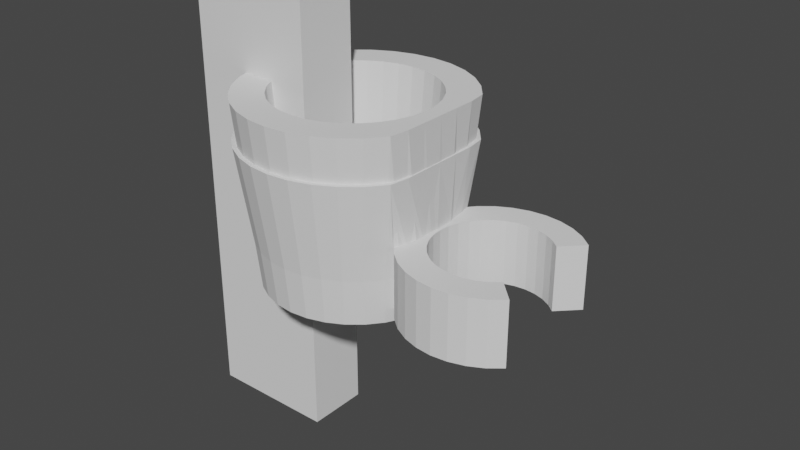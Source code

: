 # Source: ducha.blend  (saved by Blender 2.80.75; exported with 4.5.12 LTS)
import bpy
from mathutils import Matrix  # noqa: F401  (used for matrix-valued properties, if any)

bpy.ops.wm.read_factory_settings(use_empty=True)
scene = bpy.context.scene
scene.name = 'Scene'

# ---- collections
col_collection = bpy.data.collections.new('Collection'); scene.collection.children.link(col_collection)

# ---- world
world_world = bpy.data.worlds.new('World'); scene.world = world_world
world_world.use_nodes = True; world_world.node_tree.nodes.clear()
_N = world_world.node_tree.nodes; _L = world_world.node_tree.links
n0 = _N.new('ShaderNodeOutputWorld'); n0.name = 'World Output'; n0.location = (300, 300)
n1 = _N.new('ShaderNodeBackground'); n1.name = 'Background'; n1.location = (10, 300)
n1.inputs[0].default_value = (0.05088, 0.05088, 0.05088, 1.0)
_L.new(n1.outputs[0], n0.inputs[0])
n0.is_active_output = True
world_world.color = (0.05088, 0.05088, 0.05088)
world_world.use_sun_shadow = False
world_world.sun_shadow_jitter_overblur = 0.0

# ---- meshes
me_cylinder_001 = bpy.data.meshes.new('Cylinder.001')
me_cylinder_001.from_pydata([(-3.293, 1.382, -1.0), (-3.293, 1.724, 3.012), (-3.023, 1.355, -1.0), (-2.957, 1.691, 3.012), (-2.764, 1.277, -1.0), (-2.633, 1.593, 3.012), (-2.525, 1.149, -1.0), (-2.335, 1.433, 3.012), (-2.316, 0.977, -1.0), (-2.074, 1.219, 3.012), (-2.144, 0.7676, -1.0), (-1.86, 0.9578, 3.012), (-2.016, 0.5287, -1.0), (-1.7, 0.6598, 3.012), (-1.938, 0.2696, -1.0), (-1.602, 0.3363, 3.012), (-1.911, 8.723e-08, -1.0), (-1.569, -3.83e-08, 3.012), (-1.938, -0.2696, -1.0), (-1.602, -0.3363, 3.012), (-2.016, -0.5287, -1.0), (-1.7, -0.6598, 3.012), (-2.144, -0.7676, -1.0), (-1.86, -0.9578, 3.012), (-2.316, -0.977, -1.0), (-2.074, -1.219, 3.012), (-2.525, -1.149, -1.0), (-2.335, -1.433, 3.012), (-2.764, -1.277, -1.0), (-2.633, -1.593, 3.012), (-3.023, -1.355, -1.0), (-2.957, -1.691, 3.012), (-3.293, -1.382, -1.0), (-3.293, -1.724, 3.012), (-3.563, -1.355, -1.0), (-3.629, -1.691, 3.012), (-3.822, -1.277, -1.0), (-3.953, -1.593, 3.012), (-4.061, -1.149, -1.0), (-4.251, -1.433, 3.012), (-4.27, -0.977, -1.0), (-4.512, -1.219, 3.012), (-4.442, -0.7676, -1.0), (-4.726, -0.9578, 3.012), (-4.442, 0.7676, -1.0), (-4.726, 0.9578, 3.012), (-4.27, 0.977, -1.0), (-4.512, 1.219, 3.012), (-4.061, 1.149, -1.0), (-4.251, 1.433, 3.012), (-3.822, 1.277, -1.0), (-3.953, 1.593, 3.012), (-3.563, 1.355, -1.0), (-3.629, 1.691, 3.012), (-2.822, 2.369, 3.012), (-3.293, 2.415, 3.012), (-2.369, 2.232, 3.012), (-1.951, 2.008, 3.012), (-1.585, 1.708, 3.012), (-1.285, 1.342, 3.012), (-1.224, 0.9244, 3.012), (-1.224, 0.4712, 3.012), (-1.224, 6.783e-08, 3.012), (-1.224, -0.4712, 3.012), (-1.224, -0.9244, 3.012), (-1.285, -1.342, 3.012), (-1.585, -1.708, 3.012), (-1.951, -2.008, 3.012), (-2.369, -2.232, 3.012), (-2.822, -2.369, 3.012), (-3.293, -2.415, 3.012), (-3.764, -2.369, 3.012), (-4.217, -2.232, 3.012), (-4.635, -2.008, 3.012), (-5.001, -1.708, 3.012), (-5.301, -1.342, 3.012), (-5.525, -0.9244, 3.012), (-5.525, 0.9244, 3.012), (-5.301, 1.342, 3.012), (-5.001, 1.708, 3.012), (-4.635, 2.008, 3.012), (-4.217, 2.232, 3.012), (-3.764, 2.369, 3.012), (-3.293, 2.0, -1.0), (-2.903, 1.962, -1.0), (-2.528, 1.848, -1.0), (-2.182, 1.663, -1.0), (-1.879, 1.414, -1.0), (-1.63, 1.111, -1.0), (-1.445, 0.7654, -1.0), (-1.331, 0.3902, -1.0), (-1.293, 1.51e-07, -1.0), (-1.331, -0.3902, -1.0), (-1.445, -0.7654, -1.0), (-1.63, -1.111, -1.0), (-1.879, -1.414, -1.0), (-2.182, -1.663, -1.0), (-2.528, -1.848, -1.0), (-2.903, -1.962, -1.0), (-3.293, -2.0, -1.0), (-3.683, -1.962, -1.0), (-4.058, -1.848, -1.0), (-4.404, -1.663, -1.0), (-4.707, -1.414, -1.0), (-4.956, -1.111, -1.0), (-5.141, -0.7654, -1.0), (-5.141, 0.7654, -1.0), (-4.956, 1.111, -1.0), (-4.707, 1.414, -1.0), (-4.404, 1.663, -1.0), (-4.058, 1.848, -1.0), (-3.683, 1.962, -1.0), (9.499e-08, 1.2, -1.0), (1.103e-07, 1.2, 1.0), (0.2341, 1.177, -1.0), (0.2341, 1.177, 1.0), (0.4592, 1.109, -1.0), (0.4592, 1.109, 1.0), (0.6667, 0.9978, -1.0), (0.6667, 0.9978, 1.0), (0.8485, 0.8485, -1.0), (0.8485, 0.8485, 1.0), (0.8485, -0.8485, -1.0), (0.8485, -0.8485, 1.0), (0.6667, -0.9978, -1.0), (0.6667, -0.9978, 1.0), (0.4592, -1.109, -1.0), (0.4592, -1.109, 1.0), (0.2341, -1.177, -1.0), (0.2341, -1.177, 1.0), (-2.96e-07, -1.2, -1.0), (-2.807e-07, -1.2, 1.0), (-0.2341, -1.177, -1.0), (-0.2341, -1.177, 1.0), (-0.4592, -1.109, -1.0), (-0.4592, -1.109, 1.0), (-0.6667, -0.9978, -1.0), (-0.6667, -0.9978, 1.0), (-0.8485, -0.8485, -1.0), (-0.8485, -0.8485, 1.0), (-0.9978, -0.6667, -1.0), (-0.9978, -0.6667, 1.0), (-1.109, -0.4592, -1.0), (-1.109, -0.4592, 1.0), (-1.177, -0.2341, -1.0), (-1.177, -0.2341, 1.0), (-1.2, 1.387e-06, -1.0), (-1.2, 1.396e-06, 1.0), (-1.177, 0.2341, -1.0), (-1.177, 0.2341, 1.0), (-1.109, 0.4592, -1.0), (-1.109, 0.4592, 1.0), (-0.9978, 0.6667, -1.0), (-0.9978, 0.6667, 1.0), (-0.8485, 0.8485, -1.0), (-0.8485, 0.8485, 1.0), (-0.6667, 0.9978, -1.0), (-0.6667, 0.9978, 1.0), (-0.4592, 1.109, -1.0), (-0.4592, 1.109, 1.0), (-0.2341, 1.177, -1.0), (-0.2341, 1.177, 1.0), (1.467e-08, 1.8, -1.0), (0.3512, 1.765, -1.0), (0.3512, 1.765, 1.0), (1.509e-08, 1.8, 1.0), (0.6888, 1.663, -1.0), (0.6888, 1.663, 1.0), (1.0, 1.497, -1.0), (1.0, 1.497, 1.0), (1.273, 1.273, -1.0), (1.273, 1.273, 1.0), (1.273, -1.273, -1.0), (1.273, -1.273, 1.0), (1.0, -1.497, -1.0), (1.0, -1.497, 1.0), (0.6888, -1.663, -1.0), (0.6888, -1.663, 1.0), (0.3512, -1.765, -1.0), (0.3512, -1.765, 1.0), (-5.718e-07, -1.8, -1.0), (-5.714e-07, -1.8, 1.0), (-0.3512, -1.765, -1.0), (-0.3512, -1.765, 1.0), (-0.6888, -1.663, -1.0), (-0.6888, -1.663, 1.0), (-1.0, -1.497, -1.0), (-1.0, -1.497, 1.0), (-1.273, -1.273, -1.0), (-1.273, -1.273, 1.0), (-1.497, -1.0, -1.0), (-1.497, -1.0, 1.0), (-1.663, -0.6888, -1.0), (-1.663, -0.6888, 1.0), (-1.765, -0.3512, -1.0), (-1.765, -0.3512, 1.0), (-1.8, 1.802e-06, -1.0), (-1.698, 1.801e-06, 1.0), (-1.765, 0.3512, -1.0), (-1.765, 0.3512, 1.0), (-1.663, 0.6888, -1.0), (-1.663, 0.6888, 1.0), (-1.497, 1.0, -1.0), (-1.497, 1.0, 1.0), (-1.273, 1.273, -1.0), (-1.273, 1.273, 1.0), (-1.0, 1.497, -1.0), (-1.0, 1.497, 1.0), (-0.6888, 1.663, -1.0), (-0.6888, 1.663, 1.0), (-0.3512, 1.765, -1.0), (-0.3512, 1.765, 1.0), (-1.436, -1.074, 1.0), (-1.374, -0.9182, 1.0), (-1.335, -0.8446, 1.0), (-1.534, -0.9308, -1.0), (-1.497, -1.0, -0.03057), (-1.259, 1.095e-07, 1.0), (-1.319, -0.2623, -1.0), (-1.278, -0.4306, 1.0), (-1.278, -0.2542, 1.0), (-1.387, -0.5747, -1.0), (-1.312, -0.5435, 1.0), (-1.526, -0.6843, -1.0), (-1.563, -0.6472, -1.0), (-1.647, -0.3275, -1.0), (-1.77, -0.3029, -1.0), (-1.78, -0.2035, -1.0), (-1.632, -0.6878, -1.0), (-1.646, -0.682, -1.0), (-1.622, -0.7659, -1.0), (-1.668, -0.6732, -1.0), (-1.335, 0.8446, 1.0), (-1.497, 1.0, -0.03052), (-1.374, 0.9182, 1.0), (-1.534, 0.9308, -1.0), (-1.436, 1.074, 1.0), (-1.319, 0.2623, -1.0), (-1.299, 0.06152, -1.0), (-1.312, 0.5435, 1.0), (-1.278, 0.4306, 1.0), (-1.387, 0.5747, -1.0), (-1.278, 0.2542, 1.0), (-1.59, 0.6201, -1.0), (-1.646, 0.3275, -1.0), (-1.77, 0.3029, -1.0), (-1.653, 0.6794, -1.0), (-1.668, 0.6732, -1.0), (-1.646, 0.682, -1.0), (-1.387, 0.5747, -1.0), (-1.646, 0.682, -1.0), (-1.646, -0.682, -1.0), (-1.77, -0.3029, -1.0), (-1.8, 1.802e-06, -1.0), (-1.647, -0.3275, -1.0), (-1.33, 0.3775, -1.0), (-1.78, 0.2035, -1.0), (-1.293, 1.51e-07, -1.0), (-1.311, -0.1837, -1.0), (-1.646, 0.3275, -1.0), (-1.725, 0.4835, -1.0), (-1.341, -0.421, -1.0), (-1.622, -0.7659, -1.0), (-1.622, 0.7659, -1.0), (-1.534, 0.9308, -1.0), (-1.534, -0.9308, -1.0), (-1.668, -0.6732, -1.0), (-5.167, -0.6787, -1.0), (-4.489, -0.6787, -1.0), (-4.932, -0.6787, -1.0), (-5.599, -0.6787, 3.012), (-4.876, -0.6787, 3.012), (-4.932, -0.6787, 3.012), (-4.876, 0.6787, 3.012), (-4.932, 0.6787, 3.012), (-4.489, 0.6787, -1.0), (-5.599, 0.6787, 3.012), (-4.932, 0.6787, -1.0), (-5.167, 0.6787, -1.0)], [(93, 221), (221, 92), (91, 227), (196, 227), (227, 226), (93, 223), (89, 235), (90, 237), (237, 238), (91, 238), (196, 91), (200, 246), (244, 238)], [(83, 55, 54, 84), (84, 54, 56, 85), (85, 56, 57, 86), (86, 57, 58, 87), (87, 58, 59, 88), (88, 59, 60, 232, 89, 264), (89, 232, 239, 240, 90, 241), (90, 240, 61, 62, 217, 91, 255), (91, 218, 92, 258), (92, 219, 63, 64, 214, 93, 261), (93, 214, 213, 212, 216, 215), (94, 65, 66, 95), (95, 66, 67, 96), (96, 67, 68, 97), (97, 68, 69, 98), (98, 69, 70, 99), (99, 70, 71, 100), (100, 71, 72, 101), (101, 72, 73, 102), (102, 73, 74, 103), (103, 74, 75, 104), (104, 75, 76, 105), (105, 76, 270, 267), (106, 77, 78, 107), (107, 78, 79, 108), (108, 79, 80, 109), (109, 80, 81, 110), (110, 81, 82, 111), (111, 82, 55, 83), (1, 3, 54, 55), (3, 5, 56, 54), (5, 7, 57, 56), (7, 9, 58, 57), (9, 11, 59, 58), (11, 13, 60, 59), (13, 15, 61, 60), (15, 17, 62, 61), (17, 19, 63, 62), (19, 21, 64, 63), (21, 23, 65, 64), (23, 25, 66, 65), (25, 27, 67, 66), (27, 29, 68, 67), (29, 31, 69, 68), (31, 33, 70, 69), (33, 35, 71, 70), (35, 37, 72, 71), (37, 39, 73, 72), (39, 41, 74, 73), (41, 43, 75, 74), (43, 271, 272, 76, 75), (45, 47, 79, 78), (47, 49, 80, 79), (49, 51, 81, 80), (51, 53, 82, 81), (53, 1, 55, 82), (19, 17, 16, 18), (21, 19, 18, 20), (23, 21, 20, 22), (25, 23, 22, 24), (27, 25, 24, 26), (45, 273, 275, 44), (29, 27, 26, 28), (3, 1, 0, 2), (47, 45, 44, 46), (31, 29, 28, 30), (5, 3, 2, 4), (49, 47, 46, 48), (33, 31, 30, 32), (7, 5, 4, 6), (51, 49, 48, 50), (35, 33, 32, 34), (9, 7, 6, 8), (53, 51, 50, 52), (37, 35, 34, 36), (11, 9, 8, 10), (1, 53, 52, 0), (39, 37, 36, 38), (13, 11, 10, 12), (41, 39, 38, 40), (15, 13, 12, 14), (43, 41, 40, 42), (17, 15, 14, 16), (2, 0, 83, 84), (4, 2, 84, 85), (6, 4, 85, 86), (8, 6, 86, 87), (10, 8, 87, 88), (12, 10, 88, 264, 89, 250), (14, 12, 250, 89, 249, 90, 244, 198, 245), (16, 14, 245, 244, 90, 255, 91, 253), (18, 16, 253, 91, 258, 92, 225, 226), (20, 18, 226, 194, 231), (22, 20, 231, 192, 230, 93, 265, 94), (24, 22, 94, 95), (26, 24, 95, 96), (28, 26, 96, 97), (30, 28, 97, 98), (32, 30, 98, 99), (34, 32, 99, 100), (36, 34, 100, 101), (38, 36, 101, 102), (40, 38, 102, 103), (42, 40, 103, 104), (44, 275, 277, 106, 107), (46, 44, 107, 108), (48, 46, 108, 109), (50, 48, 109, 110), (52, 50, 110, 111), (0, 52, 111, 83), (162, 165, 164, 163), (163, 164, 167, 166), (166, 167, 169, 168), (168, 169, 171, 170), (172, 173, 175, 174), (174, 175, 177, 176), (176, 177, 179, 178), (178, 179, 181, 180), (180, 181, 183, 182), (182, 183, 185, 184), (184, 185, 187, 186), (186, 187, 189, 188), (188, 189, 212, 216, 190), (190, 216, 215), (192, 193, 195, 194, 266), (194, 195, 197, 196, 252), (196, 245, 198, 256), (198, 247, 200, 260), (200, 201, 203, 233, 235), (202, 233, 236, 205, 204), (204, 205, 207, 206), (206, 207, 209, 208), (208, 209, 211, 210), (210, 211, 165, 162), (114, 112, 162, 163), (113, 115, 164, 165), (116, 114, 163, 166), (115, 117, 167, 164), (118, 116, 166, 168), (117, 119, 169, 167), (120, 118, 168, 170), (119, 121, 171, 169), (124, 122, 172, 174), (123, 125, 175, 173), (126, 124, 174, 176), (125, 127, 177, 175), (128, 126, 176, 178), (127, 129, 179, 177), (130, 128, 178, 180), (129, 131, 181, 179), (132, 130, 180, 182), (131, 133, 183, 181), (134, 132, 182, 184), (133, 135, 185, 183), (136, 134, 184, 186), (135, 137, 187, 185), (138, 136, 186, 188), (137, 139, 189, 187), (140, 138, 188, 190), (139, 141, 213, 212, 189), (142, 140, 190, 215, 262, 192, 251), (141, 143, 222, 214, 213), (144, 142, 251, 192, 266, 194, 254), (143, 145, 220, 219, 222), (146, 144, 254, 194, 252, 196, 257), (145, 147, 217, 220), (148, 146, 257, 196, 256, 198, 259), (147, 149, 242, 217), (150, 148, 259, 198, 260, 200, 248, 241), (149, 151, 239, 240, 242), (152, 150, 241, 248, 89, 200, 263, 202), (151, 153, 234, 232, 239), (154, 152, 202, 204), (153, 155, 205, 236, 234), (156, 154, 204, 206), (155, 157, 207, 205), (158, 156, 206, 208), (157, 159, 209, 207), (160, 158, 208, 210), (159, 161, 211, 209), (112, 160, 210, 162), (161, 113, 165, 211), (112, 113, 161, 160), (160, 161, 159, 158), (158, 159, 157, 156), (156, 157, 155, 154), (154, 155, 153, 152), (152, 153, 151, 150), (150, 151, 149, 148), (148, 149, 147, 146), (146, 147, 145, 144), (144, 145, 143, 142), (142, 143, 141, 140), (140, 141, 139, 138), (138, 139, 137, 136), (136, 137, 135, 134), (134, 135, 133, 132), (132, 133, 131, 130), (130, 131, 129, 128), (128, 129, 127, 126), (126, 127, 125, 124), (124, 125, 123, 122), (120, 121, 119, 118), (118, 119, 117, 116), (116, 117, 115, 114), (114, 115, 113, 112), (170, 171, 121, 120), (172, 122, 123, 173), (92, 218, 91, 217, 220, 219), (219, 220, 217, 62, 63), (245, 198, 244), (231, 194, 92, 261, 93, 228, 229), (92, 194, 225), (225, 194, 226), (215, 216, 191, 193, 192, 230), (230, 192, 262, 215), (215, 216, 212, 213, 214, 64, 65, 94, 265, 93), (216, 212, 191), (241, 90, 249, 89), (240, 239, 232, 60, 61), (200, 89, 248), (213, 214, 222, 193, 191), (220, 217, 197, 195), (239, 232, 234, 203, 201), (200, 235, 233, 202, 263), (198, 245, 196, 197, 199), (217, 242, 199, 197), (200, 247, 198, 199, 201), (236, 233, 203), (212, 213, 191), (234, 236, 203), (242, 240, 239, 201, 199), (222, 219, 220, 195, 193), (93, 192, 228), (228, 192, 229), (229, 192, 231), (274, 273, 45, 78, 77), (274, 276, 278, 277, 275, 273), (267, 269, 105), (277, 278, 106), (272, 270, 76), (268, 271, 43, 42), (276, 274, 77), (268, 269, 267, 270, 272, 271), (278, 276, 77, 106), (269, 268, 42, 104, 105)])
_uv = me_cylinder_001.uv_layers.new(name='UVMap')
_uv.uv.foreach_set('vector', [1.0, 0.5, 1.0, 1.0, 0.9688, 1.0, 0.9688, 0.5, 0.9688, 0.5, 0.9688, 1.0, 0.9375, 1.0, 0.9375, 0.5, 0.9375, 0.5, 0.9375, 1.0, 0.9062, 1.0, 0.9062, 0.5, 0.9062, 0.5, 0.9062, 1.0, 0.875, 1.0, 0.875, 0.5, 0.875, 0.5, 0.875, 1.0, 0.8438, 1.0, 0.8438, 0.5, 0.8438, 0.5, 0.8438, 1.0, 0.8125, 1.0, 0.8125, 0.7492, 0.8125, 0.5, 0.8275, 0.5, 0.8125, 0.5, 0.8125, 0.7492, 0.79, 0.7491, 0.7812, 0.7492, 0.7812, 0.5, 0.7966, 0.5, 0.7812, 0.5, 0.7812, 0.7492, 0.7812, 1.0, 0.75, 1.0, 0.75, 0.7492, 0.75, 0.5, 0.7802, 0.5, 0.75, 0.5, 0.729, 0.5, 0.7188, 0.5, 0.7353, 0.5, 0.7188, 0.5, 0.7188, 0.7492, 0.7188, 1.0, 0.6875, 1.0, 0.6875, 0.7492, 0.6875, 0.5, 0.7162, 0.5, 0.6875, 0.5, 0.6875, 0.7492, 0.6811, 0.7491, 0.668, 0.749, 0.6701, 0.6206, 0.6725, 0.5, 0.6562, 0.5, 0.6562, 1.0, 0.625, 1.0, 0.625, 0.5, 0.625, 0.5, 0.625, 1.0, 0.5938, 1.0, 0.5938, 0.5, 0.5938, 0.5, 0.5938, 1.0, 0.5625, 1.0, 0.5625, 0.5, 0.5625, 0.5, 0.5625, 1.0, 0.5312, 1.0, 0.5312, 0.5, 0.5312, 0.5, 0.5312, 1.0, 0.5, 1.0, 0.5, 0.5, 0.5, 0.5, 0.5, 1.0, 0.4688, 1.0, 0.4688, 0.5, 0.4688, 0.5, 0.4688, 1.0, 0.4375, 1.0, 0.4375, 0.5, 0.4375, 0.5, 0.4375, 1.0, 0.4062, 1.0, 0.4062, 0.5, 0.4062, 0.5, 0.4062, 1.0, 0.375, 1.0, 0.375, 0.5, 0.375, 0.5, 0.375, 1.0, 0.3438, 1.0, 0.3438, 0.5, 0.3438, 0.5, 0.3438, 1.0, 0.3125, 1.0, 0.3125, 0.5, 0.3125, 0.5, 0.3125, 1.0, 0.2956, 1.0, 0.3053, 0.5, 0.1875, 0.5, 0.1875, 1.0, 0.1562, 1.0, 0.1562, 0.5, 0.1562, 0.5, 0.1562, 1.0, 0.125, 1.0, 0.125, 0.5, 0.125, 0.5, 0.125, 1.0, 0.09375, 1.0, 0.09375, 0.5, 0.09375, 0.5, 0.09375, 1.0, 0.0625, 1.0, 0.0625, 0.5, 0.0625, 0.5, 0.0625, 1.0, 0.03125, 1.0, 0.03125, 0.5, 0.03125, 0.5, 0.03125, 1.0, 0.0, 1.0, 0.0, 0.5, 0.25, 0.4213, 0.2834, 0.418, 0.2968, 0.4854, 0.25, 0.49, 0.2834, 0.418, 0.3156, 0.4083, 0.3418, 0.4717, 0.2968, 0.4854, 0.3156, 0.4083, 0.3452, 0.3924, 0.3833, 0.4496, 0.3418, 0.4717, 0.3452, 0.3924, 0.3711, 0.3711, 0.4197, 0.4197, 0.3833, 0.4496, 0.3711, 0.3711, 0.3924, 0.3452, 0.4496, 0.3833, 0.4197, 0.4197, 0.3924, 0.3452, 0.4083, 0.3156, 0.4717, 0.3418, 0.4496, 0.3833, 0.4083, 0.3156, 0.418, 0.2834, 0.4854, 0.2968, 0.4717, 0.3418, 0.418, 0.2834, 0.4213, 0.25, 0.49, 0.25, 0.4854, 0.2968, 0.4213, 0.25, 0.418, 0.2166, 0.4854, 0.2032, 0.49, 0.25, 0.418, 0.2166, 0.4083, 0.1844, 0.4717, 0.1582, 0.4854, 0.2032, 0.4083, 0.1844, 0.3924, 0.1548, 0.4496, 0.1167, 0.4717, 0.1582, 0.3924, 0.1548, 0.3711, 0.1289, 0.4197, 0.08029, 0.4496, 0.1167, 0.3711, 0.1289, 0.3452, 0.1076, 0.3833, 0.05045, 0.4197, 0.08029, 0.3452, 0.1076, 0.3156, 0.09174, 0.3418, 0.02827, 0.3833, 0.05045, 0.3156, 0.09174, 0.2834, 0.082, 0.2968, 0.01461, 0.3418, 0.02827, 0.2834, 0.082, 0.25, 0.0787, 0.25, 0.01, 0.2968, 0.01461, 0.25, 0.0787, 0.2166, 0.08199, 0.2032, 0.01461, 0.25, 0.01, 0.2166, 0.08199, 0.1844, 0.09174, 0.1582, 0.02827, 0.2032, 0.01461, 0.1844, 0.09174, 0.1548, 0.1076, 0.1167, 0.05045, 0.1582, 0.02827, 0.1548, 0.1076, 0.1289, 0.1289, 0.08029, 0.08029, 0.1167, 0.05045, 0.1289, 0.1289, 0.1076, 0.1548, 0.05045, 0.1167, 0.08029, 0.08029, 0.1076, 0.1548, 0.09275, 0.1826, 0.0872, 0.1826, 0.02827, 0.1582, 0.05045, 0.1167, 0.1076, 0.3452, 0.1289, 0.3711, 0.08029, 0.4197, 0.05045, 0.3833, 0.1289, 0.3711, 0.1548, 0.3924, 0.1167, 0.4496, 0.08029, 0.4197, 0.1548, 0.3924, 0.1844, 0.4083, 0.1582, 0.4717, 0.1167, 0.4496, 0.1844, 0.4083, 0.2166, 0.418, 0.2032, 0.4854, 0.1582, 0.4717, 0.2166, 0.418, 0.25, 0.4213, 0.25, 0.49, 0.2032, 0.4854, 0.418, 0.2166, 0.4213, 0.25, 0.4213, 0.25, 0.418, 0.2166, 0.4083, 0.1844, 0.418, 0.2166, 0.418, 0.2166, 0.4083, 0.1844, 0.3924, 0.1548, 0.4083, 0.1844, 0.4083, 0.1844, 0.3924, 0.1548, 0.3711, 0.1289, 0.3924, 0.1548, 0.3924, 0.1548, 0.3711, 0.1289, 0.3452, 0.1076, 0.3711, 0.1289, 0.3711, 0.1289, 0.3452, 0.1076, 0.1076, 0.3452, 0.09275, 0.3174, 0.1017, 0.3341, 0.1076, 0.3452, 0.3156, 0.09174, 0.3452, 0.1076, 0.3452, 0.1076, 0.3156, 0.09174, 0.2834, 0.418, 0.25, 0.4213, 0.25, 0.4213, 0.2834, 0.418, 0.1289, 0.3711, 0.1076, 0.3452, 0.1076, 0.3452, 0.1289, 0.3711, 0.2834, 0.082, 0.3156, 0.09174, 0.3156, 0.09174, 0.2834, 0.082, 0.3156, 0.4083, 0.2834, 0.418, 0.2834, 0.418, 0.3156, 0.4083, 0.1548, 0.3924, 0.1289, 0.3711, 0.1289, 0.3711, 0.1548, 0.3924, 0.25, 0.0787, 0.2834, 0.082, 0.2834, 0.082, 0.25, 0.0787, 0.3452, 0.3924, 0.3156, 0.4083, 0.3156, 0.4083, 0.3452, 0.3924, 0.1844, 0.4083, 0.1548, 0.3924, 0.1548, 0.3924, 0.1844, 0.4083, 0.2166, 0.08199, 0.25, 0.0787, 0.25, 0.0787, 0.2166, 0.08199, 0.3711, 0.3711, 0.3452, 0.3924, 0.3452, 0.3924, 0.3711, 0.3711, 0.2166, 0.418, 0.1844, 0.4083, 0.1844, 0.4083, 0.2166, 0.418, 0.1844, 0.09174, 0.2166, 0.08199, 0.2166, 0.08199, 0.1844, 0.09174, 0.3924, 0.3452, 0.3711, 0.3711, 0.3711, 0.3711, 0.3924, 0.3452, 0.25, 0.4213, 0.2166, 0.418, 0.2166, 0.418, 0.25, 0.4213, 0.1548, 0.1076, 0.1844, 0.09174, 0.1844, 0.09174, 0.1548, 0.1076, 0.4083, 0.3156, 0.3924, 0.3452, 0.3924, 0.3452, 0.4083, 0.3156, 0.1289, 0.1289, 0.1548, 0.1076, 0.1548, 0.1076, 0.1289, 0.1289, 0.418, 0.2834, 0.4083, 0.3156, 0.4083, 0.3156, 0.418, 0.2834, 0.1076, 0.1548, 0.1289, 0.1289, 0.1289, 0.1289, 0.1076, 0.1548, 0.4213, 0.25, 0.418, 0.2834, 0.418, 0.2834, 0.4213, 0.25, 0.7831, 0.4165, 0.75, 0.4197, 0.75, 0.49, 0.7968, 0.4854, 0.815, 0.4068, 0.7831, 0.4165, 0.7968, 0.4854, 0.8418, 0.4717, 0.8443, 0.3911, 0.815, 0.4068, 0.8418, 0.4717, 0.8833, 0.4496, 0.87, 0.37, 0.8443, 0.3911, 0.8833, 0.4496, 0.9197, 0.4197, 0.8911, 0.3443, 0.87, 0.37, 0.9197, 0.4197, 0.9496, 0.3833, 0.9068, 0.315, 0.8911, 0.3443, 0.9496, 0.3833, 0.9611, 0.3617, 0.9717, 0.3418, 0.9489, 0.3324, 0.9165, 0.2831, 0.9068, 0.315, 0.9489, 0.3324, 0.9717, 0.3418, 0.9787, 0.319, 0.9854, 0.2968, 0.9496, 0.2897, 0.936, 0.2927, 0.9355, 0.2869, 0.9197, 0.25, 0.9165, 0.2831, 0.9355, 0.2869, 0.9496, 0.2897, 0.9854, 0.2968, 0.9855, 0.2953, 0.99, 0.25, 0.9324, 0.25, 0.9165, 0.2169, 0.9197, 0.25, 0.9324, 0.25, 0.99, 0.25, 0.9878, 0.228, 0.9854, 0.2032, 0.9496, 0.2103, 0.9355, 0.2131, 0.9068, 0.185, 0.9165, 0.2169, 0.9355, 0.2131, 0.936, 0.2073, 0.9464, 0.1686, 0.8911, 0.1557, 0.9068, 0.185, 0.9464, 0.1686, 0.9469, 0.1668, 0.9514, 0.1577, 0.9717, 0.1582, 0.9611, 0.1383, 0.9496, 0.1167, 0.87, 0.13, 0.8911, 0.1557, 0.9496, 0.1167, 0.9197, 0.08029, 0.8443, 0.1089, 0.87, 0.13, 0.9197, 0.08029, 0.8833, 0.05045, 0.815, 0.09318, 0.8443, 0.1089, 0.8833, 0.05045, 0.8418, 0.02827, 0.7831, 0.08352, 0.815, 0.09318, 0.8418, 0.02827, 0.7968, 0.01461, 0.75, 0.08026, 0.7831, 0.08352, 0.7968, 0.01461, 0.75, 0.01, 0.7169, 0.08352, 0.75, 0.08026, 0.75, 0.01, 0.7032, 0.01461, 0.685, 0.09318, 0.7169, 0.08352, 0.7032, 0.01461, 0.6582, 0.02827, 0.6557, 0.1089, 0.685, 0.09318, 0.6582, 0.02827, 0.6167, 0.05045, 0.63, 0.13, 0.6557, 0.1089, 0.6167, 0.05045, 0.5803, 0.08029, 0.6089, 0.1557, 0.63, 0.13, 0.5803, 0.08029, 0.5504, 0.1167, 0.6089, 0.3443, 0.603, 0.3334, 0.552, 0.332, 0.5283, 0.3418, 0.5504, 0.3833, 0.63, 0.37, 0.6089, 0.3443, 0.5504, 0.3833, 0.5803, 0.4197, 0.6557, 0.3911, 0.63, 0.37, 0.5803, 0.4197, 0.6167, 0.4496, 0.685, 0.4068, 0.6557, 0.3911, 0.6167, 0.4496, 0.6582, 0.4717, 0.7169, 0.4165, 0.685, 0.4068, 0.6582, 0.4717, 0.7032, 0.4854, 0.75, 0.4197, 0.7169, 0.4165, 0.7032, 0.4854, 0.75, 0.49, 1.0, 0.5, 1.0, 1.0, 0.9688, 1.0, 0.9688, 0.5, 0.9688, 0.5, 0.9688, 1.0, 0.9375, 1.0, 0.9375, 0.5, 0.9375, 0.5, 0.9375, 1.0, 0.9062, 1.0, 0.9062, 0.5, 0.9062, 0.5, 0.9062, 1.0, 0.875, 1.0, 0.875, 0.5, 0.625, 0.5, 0.625, 1.0, 0.5938, 1.0, 0.5938, 0.5, 0.5938, 0.5, 0.5938, 1.0, 0.5625, 1.0, 0.5625, 0.5, 0.5625, 0.5, 0.5625, 1.0, 0.5312, 1.0, 0.5312, 0.5, 0.5312, 0.5, 0.5312, 1.0, 0.5, 1.0, 0.5, 0.5, 0.5, 0.5, 0.5, 1.0, 0.4688, 1.0, 0.4688, 0.5, 0.4688, 0.5, 0.4688, 1.0, 0.4375, 1.0, 0.4375, 0.5, 0.4375, 0.5, 0.4375, 1.0, 0.4062, 1.0, 0.4062, 0.5, 0.4062, 0.5, 0.4062, 1.0, 0.375, 1.0, 0.375, 0.5, 0.375, 0.5, 0.375, 1.0, 0.3523, 1.0, 0.3438, 0.7424, 0.3438, 0.5, 0.3438, 0.5, 0.3438, 0.7424, 0.3368, 0.5, 0.3125, 0.5, 0.3125, 1.0, 0.2812, 1.0, 0.2812, 0.5, 0.3111, 0.5, 0.2812, 0.5, 0.2812, 1.0, 0.25, 1.0, 0.25, 0.5, 0.277, 0.5, 0.25, 0.5, 0.223, 0.5, 0.2188, 0.5, 0.2319, 0.5, 0.2188, 0.5, 0.1889, 0.5, 0.1875, 0.5, 0.2065, 0.5, 0.1875, 0.5, 0.1875, 1.0, 0.1562, 1.0, 0.1562, 0.7424, 0.1632, 0.5, 0.1562, 0.5, 0.1562, 0.7424, 0.1478, 1.0, 0.125, 1.0, 0.125, 0.5, 0.125, 0.5, 0.125, 1.0, 0.09375, 1.0, 0.09375, 0.5, 0.09375, 0.5, 0.09375, 1.0, 0.0625, 1.0, 0.0625, 0.5, 0.0625, 0.5, 0.0625, 1.0, 0.03125, 1.0, 0.03125, 0.5, 0.03125, 0.5, 0.03125, 1.0, 0.0, 1.0, 0.0, 0.5, 0.7968, 0.4854, 0.75, 0.49, 0.75, 0.49, 0.7968, 0.4854, 0.25, 0.49, 0.2968, 0.4854, 0.2968, 0.4854, 0.25, 0.49, 0.8418, 0.4717, 0.7968, 0.4854, 0.7968, 0.4854, 0.8418, 0.4717, 0.2968, 0.4854, 0.3418, 0.4717, 0.3418, 0.4717, 0.2968, 0.4854, 0.8833, 0.4496, 0.8418, 0.4717, 0.8418, 0.4717, 0.8833, 0.4496, 0.3418, 0.4717, 0.3833, 0.4496, 0.3833, 0.4496, 0.3418, 0.4717, 0.9197, 0.4197, 0.8833, 0.4496, 0.8833, 0.4496, 0.9197, 0.4197, 0.3833, 0.4496, 0.4197, 0.4197, 0.4197, 0.4197, 0.3833, 0.4496, 0.8833, 0.05045, 0.9197, 0.08029, 0.9197, 0.08029, 0.8833, 0.05045, 0.4197, 0.08029, 0.3833, 0.05045, 0.3833, 0.05045, 0.4197, 0.08029, 0.8418, 0.02827, 0.8833, 0.05045, 0.8833, 0.05045, 0.8418, 0.02827, 0.3833, 0.05045, 0.3418, 0.02827, 0.3418, 0.02827, 0.3833, 0.05045, 0.7968, 0.01461, 0.8418, 0.02827, 0.8418, 0.02827, 0.7968, 0.01461, 0.3418, 0.02827, 0.2968, 0.01461, 0.2968, 0.01461, 0.3418, 0.02827, 0.75, 0.01, 0.7968, 0.01461, 0.7968, 0.01461, 0.75, 0.01, 0.2968, 0.01461, 0.25, 0.01, 0.25, 0.01, 0.2968, 0.01461, 0.7032, 0.01461, 0.75, 0.01, 0.75, 0.01, 0.7032, 0.01461, 0.25, 0.01, 0.2032, 0.01461, 0.2032, 0.01461, 0.25, 0.01, 0.6582, 0.02827, 0.7032, 0.01461, 0.7032, 0.01461, 0.6582, 0.02827, 0.2032, 0.01461, 0.1582, 0.02827, 0.1582, 0.02827, 0.2032, 0.01461, 0.6167, 0.05045, 0.6582, 0.02827, 0.6582, 0.02827, 0.6167, 0.05045, 0.1582, 0.02827, 0.1167, 0.05045, 0.1167, 0.05045, 0.1582, 0.02827, 0.5803, 0.08029, 0.6167, 0.05045, 0.6167, 0.05045, 0.5803, 0.08029, 0.1167, 0.05045, 0.08029, 0.08029, 0.08029, 0.08029, 0.1167, 0.05045, 0.5504, 0.1167, 0.5803, 0.08029, 0.5803, 0.08029, 0.5504, 0.1167, 0.08029, 0.08029, 0.05045, 0.1167, 0.05045, 0.1167, 0.05857, 0.1068, 0.08029, 0.08029, 0.5283, 0.1582, 0.5504, 0.1167, 0.5504, 0.1167, 0.5455, 0.1259, 0.5338, 0.1479, 0.5283, 0.1582, 0.5283, 0.1582, 0.05045, 0.1167, 0.02827, 0.1582, 0.02827, 0.1582, 0.0476, 0.122, 0.05045, 0.1167, 0.5146, 0.2032, 0.5283, 0.1582, 0.5283, 0.1582, 0.5283, 0.1582, 0.5276, 0.1602, 0.5146, 0.2032, 0.5146, 0.2032, 0.02827, 0.1582, 0.01461, 0.2032, 0.01461, 0.2032, 0.02359, 0.1736, 0.02827, 0.1582, 0.51, 0.25, 0.5146, 0.2032, 0.5146, 0.2032, 0.5146, 0.2032, 0.514, 0.2096, 0.51, 0.25, 0.51, 0.25, 0.01461, 0.2032, 0.01, 0.25, 0.01, 0.25, 0.01461, 0.2032, 0.5146, 0.2968, 0.51, 0.25, 0.51, 0.25, 0.51, 0.25, 0.5127, 0.2771, 0.5146, 0.2968, 0.5146, 0.2968, 0.01, 0.25, 0.01461, 0.2968, 0.01461, 0.2968, 0.01, 0.25, 0.5283, 0.3418, 0.5146, 0.2968, 0.5146, 0.2968, 0.5146, 0.2968, 0.52, 0.3145, 0.5283, 0.3418, 0.5283, 0.3418, 0.5283, 0.3418, 0.01461, 0.2968, 0.02827, 0.3418, 0.02827, 0.3418, 0.02359, 0.3264, 0.01461, 0.2968, 0.5504, 0.3833, 0.5283, 0.3418, 0.5283, 0.3418, 0.5283, 0.3418, 0.5389, 0.3618, 0.5283, 0.3418, 0.5338, 0.3521, 0.5504, 0.3833, 0.02827, 0.3418, 0.05045, 0.3833, 0.05045, 0.3833, 0.0476, 0.378, 0.02827, 0.3418, 0.5803, 0.4197, 0.5504, 0.3833, 0.5504, 0.3833, 0.5803, 0.4197, 0.05045, 0.3833, 0.08029, 0.4197, 0.08029, 0.4197, 0.05857, 0.3932, 0.05045, 0.3833, 0.6167, 0.4496, 0.5803, 0.4197, 0.5803, 0.4197, 0.6167, 0.4496, 0.08029, 0.4197, 0.1167, 0.4496, 0.1167, 0.4496, 0.08029, 0.4197, 0.6582, 0.4717, 0.6167, 0.4496, 0.6167, 0.4496, 0.6582, 0.4717, 0.1167, 0.4496, 0.1582, 0.4717, 0.1582, 0.4717, 0.1167, 0.4496, 0.7032, 0.4854, 0.6582, 0.4717, 0.6582, 0.4717, 0.7032, 0.4854, 0.1582, 0.4717, 0.2032, 0.4854, 0.2032, 0.4854, 0.1582, 0.4717, 0.75, 0.49, 0.7032, 0.4854, 0.7032, 0.4854, 0.75, 0.49, 0.2032, 0.4854, 0.25, 0.49, 0.25, 0.49, 0.2032, 0.4854, 0.25, 0.49, 0.2032, 0.4854, 0.7032, 0.4854, 0.75, 0.49, 0.2032, 0.4854, 0.1582, 0.4717, 0.6582, 0.4717, 0.7032, 0.4854, 0.1582, 0.4717, 0.1167, 0.4496, 0.6167, 0.4496, 0.6582, 0.4717, 0.1167, 0.4496, 0.08029, 0.4197, 0.5803, 0.4197, 0.6167, 0.4496, 0.08029, 0.4197, 0.05045, 0.3833, 0.5504, 0.3833, 0.5803, 0.4197, 0.05045, 0.3833, 0.02827, 0.3418, 0.5283, 0.3418, 0.5504, 0.3833, 0.02827, 0.3418, 0.01461, 0.2968, 0.5146, 0.2968, 0.5283, 0.3418, 0.01461, 0.2968, 0.01, 0.25, 0.51, 0.25, 0.5146, 0.2968, 0.01, 0.25, 0.01461, 0.2032, 0.5146, 0.2032, 0.51, 0.25, 0.01461, 0.2032, 0.02827, 0.1582, 0.5283, 0.1582, 0.5146, 0.2032, 0.02827, 0.1582, 0.05045, 0.1167, 0.5504, 0.1167, 0.5283, 0.1582, 0.05045, 0.1167, 0.08029, 0.08029, 0.5803, 0.08029, 0.5504, 0.1167, 0.08029, 0.08029, 0.1167, 0.05045, 0.6167, 0.05045, 0.5803, 0.08029, 0.1167, 0.05045, 0.1582, 0.02827, 0.6582, 0.02827, 0.6167, 0.05045, 0.1582, 0.02827, 0.2032, 0.01461, 0.7032, 0.01461, 0.6582, 0.02827, 0.2032, 0.01461, 0.25, 0.01, 0.75, 0.01, 0.7032, 0.01461, 0.25, 0.01, 0.2968, 0.01461, 0.7968, 0.01461, 0.75, 0.01, 0.2968, 0.01461, 0.3418, 0.02827, 0.8418, 0.02827, 0.7968, 0.01461, 0.3418, 0.02827, 0.3833, 0.05045, 0.8833, 0.05045, 0.8418, 0.02827, 0.3833, 0.05045, 0.4197, 0.08029, 0.9197, 0.08029, 0.8833, 0.05045, 0.4197, 0.4197, 0.3833, 0.4496, 0.8833, 0.4496, 0.9197, 0.4197, 0.3833, 0.4496, 0.3418, 0.4717, 0.8418, 0.4717, 0.8833, 0.4496, 0.3418, 0.4717, 0.2968, 0.4854, 0.7968, 0.4854, 0.8418, 0.4717, 0.2968, 0.4854, 0.25, 0.49, 0.75, 0.49, 0.7968, 0.4854, 0.9197, 0.4197, 0.4197, 0.4197, 0.3833, 0.4496, 0.9197, 0.4197, 0.9197, 0.08029, 0.9197, 0.08029, 0.9197, 0.08029, 0.4197, 0.08029, 0.7188, 0.5, 0.729, 0.5, 0.75, 0.5, 0.75, 0.7492, 0.7315, 0.7492, 0.7188, 0.7492, 0.7188, 0.7492, 0.7315, 0.7492, 0.75, 0.7492, 0.75, 1.0, 0.7188, 1.0, 0.9355, 0.2869, 0.936, 0.2927, 0.9496, 0.2897, 0.9464, 0.1686, 0.936, 0.2073, 0.9854, 0.2032, 0.9843, 0.1995, 0.9717, 0.1582, 0.9505, 0.167, 0.9489, 0.1676, 0.9854, 0.2032, 0.936, 0.2073, 0.9496, 0.2103, 0.9496, 0.2103, 0.936, 0.2073, 0.9355, 0.2131, 0.3368, 0.5, 0.3438, 0.7424, 0.3438, 1.0, 0.3125, 1.0, 0.3125, 0.5, 0.3202, 0.5, 0.3202, 0.5, 0.3125, 0.5, 0.3202, 0.5, 0.3368, 0.5, 0.6725, 0.5, 0.6701, 0.6206, 0.668, 0.749, 0.6811, 0.7491, 0.6875, 0.7492, 0.6875, 1.0, 0.6562, 1.0, 0.6562, 0.5, 0.6725, 0.5, 0.6875, 0.5, 0.3438, 0.7424, 0.3523, 1.0, 0.3438, 1.0, 0.7966, 0.5, 0.7812, 0.5, 0.7966, 0.5, 0.8125, 0.5, 0.7812, 0.7492, 0.79, 0.7491, 0.8125, 0.7492, 0.8125, 1.0, 0.7812, 1.0, 0.5283, 0.3418, 0.5389, 0.3618, 0.5283, 0.3418, 0.05045, 0.1167, 0.0476, 0.122, 0.02827, 0.1582, 0.02827, 0.1582, 0.05045, 0.1167, 0.01461, 0.2032, 0.01, 0.25, 0.01, 0.25, 0.01461, 0.2032, 0.02827, 0.3418, 0.0476, 0.378, 0.05045, 0.3833, 0.05045, 0.3833, 0.02827, 0.3418, 0.1875, 0.5, 0.1632, 0.5, 0.1562, 0.7424, 0.1562, 0.5, 0.1798, 0.5, 0.2188, 0.5, 0.223, 0.5, 0.25, 0.5, 0.25, 1.0, 0.2188, 1.0, 0.01, 0.25, 0.01461, 0.2968, 0.01461, 0.2968, 0.01, 0.25, 0.1875, 0.5, 0.1889, 0.5, 0.2188, 0.5, 0.2188, 1.0, 0.1875, 1.0, 0.1478, 1.0, 0.1562, 0.7424, 0.1562, 1.0, 0.05857, 0.1068, 0.05045, 0.1167, 0.05045, 0.1167, 0.05045, 0.3833, 0.05857, 0.3932, 0.05045, 0.3833, 0.01461, 0.2968, 0.02359, 0.3264, 0.02827, 0.3418, 0.02827, 0.3418, 0.01461, 0.2968, 0.02827, 0.1582, 0.02359, 0.1736, 0.01461, 0.2032, 0.01461, 0.2032, 0.02827, 0.1582, 0.9717, 0.1582, 0.9469, 0.1668, 0.9505, 0.167, 0.9505, 0.167, 0.9469, 0.1668, 0.9489, 0.1676, 0.9489, 0.1676, 0.9469, 0.1668, 0.9464, 0.1686, 0.0872, 0.3174, 0.09275, 0.3174, 0.1076, 0.3452, 0.05045, 0.3833, 0.02827, 0.3418, 0.5791, 0.6689, 0.5791, 0.61, 0.4737, 0.6482, 0.4737, 0.6689, 0.4737, 0.7079, 0.5791, 0.6739, 0.5251, 0.1686, 0.552, 0.168, 0.5283, 0.1582, 0.552, 0.332, 0.5251, 0.3314, 0.5283, 0.3418, 0.0872, 0.1826, 0.02086, 0.1826, 0.02827, 0.1582, 0.1017, 0.1659, 0.09275, 0.1826, 0.1076, 0.1548, 0.1076, 0.1548, 0.02086, 0.3174, 0.0872, 0.3174, 0.02827, 0.3418, 0.4737, 0.04205, 0.4737, 0.08106, 0.4737, 0.1018, 0.5791, 0.14, 0.5791, 0.08106, 0.5791, 0.07614, 0.1947, 0.5, 0.2044, 1.0, 0.1875, 1.0, 0.1875, 0.5, 0.552, 0.168, 0.603, 0.1666, 0.6089, 0.1557, 0.5504, 0.1167, 0.5283, 0.1582])
me_cylinder_001.use_remesh_preserve_volume = False
me_cylinder_001.use_remesh_preserve_attributes = False
me_cylinder_001.use_mirror_vertex_groups = False
me_cylinder_001.update()
me_circle = bpy.data.meshes.new('Circle')
me_circle.from_pydata([(0.0, 1.3, 0.0), (-1.126, 0.65, 0.0), (-1.126, -0.65, 0.0), (1.136e-07, -1.3, 0.0), (1.126, -0.65, 0.0), (1.126, 0.65, 0.0)], [(1, 0), (2, 1), (3, 2), (4, 3), (5, 4), (0, 5)], [])
_uv = me_circle.uv_layers.new(name='UVMap')
_uv.uv.foreach_set('vector', [])
me_circle.use_remesh_preserve_volume = False
me_circle.use_remesh_preserve_attributes = False
me_circle.use_mirror_vertex_groups = False
me_circle.update()
me_cylinder_003 = bpy.data.meshes.new('Cylinder.003')
me_cylinder_003.from_pydata([(-1.755e-07, 1.382, -1.0), (-2.868e-07, 1.724, 3.012), (0.2696, 1.355, -1.0), (0.3363, 1.691, 3.012), (0.5287, 1.277, -1.0), (0.6598, 1.593, 3.012), (0.7676, 1.149, -1.0), (0.9578, 1.433, 3.012), (0.977, 0.977, -1.0), (1.219, 1.219, 3.012), (1.149, 0.7676, -1.0), (1.433, 0.9578, 3.012), (1.277, 0.5287, -1.0), (1.593, 0.6598, 3.012), (1.355, 0.2696, -1.0), (1.691, 0.3363, 3.012), (1.382, 8.723e-08, -1.0), (1.724, -3.83e-08, 3.012), (1.355, -0.2696, -1.0), (1.691, -0.3363, 3.012), (1.277, -0.5287, -1.0), (1.593, -0.6598, 3.012), (1.149, -0.7676, -1.0), (1.433, -0.9578, 3.012), (0.977, -0.977, -1.0), (1.219, -1.219, 3.012), (0.7676, -1.149, -1.0), (0.9578, -1.433, 3.012), (0.5287, -1.277, -1.0), (0.6598, -1.593, 3.012), (0.2696, -1.355, -1.0), (0.3363, -1.691, 3.012), (-4.182e-07, -1.382, -1.0), (-5.976e-07, -1.724, 3.012), (-0.2696, -1.355, -1.0), (-0.3363, -1.691, 3.012), (-0.5287, -1.277, -1.0), (-0.6598, -1.593, 3.012), (-0.7676, -1.149, -1.0), (-0.9578, -1.433, 3.012), (-0.977, -0.977, -1.0), (-1.219, -1.219, 3.012), (-1.149, -0.7676, -1.0), (-1.433, -0.9578, 3.012), (-1.277, -0.5287, -1.0), (-1.593, -0.6598, 3.012), (-1.355, -0.2696, -1.0), (-1.691, -0.3363, 3.012), (-1.382, 1.392e-06, -1.0), (-1.724, 1.586e-06, 3.012), (-1.355, 0.2696, -1.0), (-1.691, 0.3363, 3.012), (-1.277, 0.5288, -1.0), (-1.593, 0.6598, 3.012), (-1.149, 0.7676, -1.0), (-1.433, 0.9578, 3.012), (-0.977, 0.977, -1.0), (-1.219, 1.219, 3.012), (-0.7676, 1.149, -1.0), (-0.9578, 1.433, 3.012), (-0.5287, 1.277, -1.0), (-0.6598, 1.593, 3.012), (-0.2696, 1.355, -1.0), (-0.3363, 1.691, 3.012), (0.4712, 2.369, 3.012), (-2.283e-08, 2.415, 3.012), (0.9244, 2.232, 3.012), (1.342, 2.008, 3.012), (1.708, 1.708, 3.012), (2.008, 1.342, 3.012), (2.069, 0.9244, 3.012), (2.069, 0.4712, 3.012), (2.069, 6.783e-08, 3.012), (2.069, -0.4712, 3.012), (2.069, -0.9244, 3.012), (2.008, -1.342, 3.012), (1.708, -1.708, 3.012), (1.342, -2.008, 3.012), (0.9244, -2.232, 3.012), (0.4712, -2.369, 3.012), (-8.099e-07, -2.415, 3.012), (-0.4712, -2.369, 3.012), (-0.9244, -2.232, 3.012), (-1.342, -2.008, 3.012), (-1.708, -1.708, 3.012), (-2.008, -1.342, 3.012), (-2.232, -0.9244, 3.012), (-2.369, -0.4712, 3.012), (-2.415, 2.218e-06, 3.012), (-2.369, 0.4712, 3.012), (-2.232, 0.9244, 3.012), (-2.008, 1.342, 3.012), (-1.708, 1.708, 3.012), (-1.342, 2.008, 3.012), (-0.9244, 2.232, 3.012), (-0.4712, 2.369, 3.012), (0.0, 2.0, -1.0), (0.3902, 1.962, -1.0), (0.7654, 1.848, -1.0), (1.111, 1.663, -1.0), (1.414, 1.414, -1.0), (1.663, 1.111, -1.0), (1.848, 0.7654, -1.0), (1.962, 0.3902, -1.0), (2.0, 1.51e-07, -1.0), (1.962, -0.3902, -1.0), (1.848, -0.7654, -1.0), (1.663, -1.111, -1.0), (1.414, -1.414, -1.0), (1.111, -1.663, -1.0), (0.7654, -1.848, -1.0), (0.3902, -1.962, -1.0), (-6.517e-07, -2.0, -1.0), (-0.3902, -1.962, -1.0), (-0.7654, -1.848, -1.0), (-1.111, -1.663, -1.0), (-1.414, -1.414, -1.0), (-1.663, -1.111, -1.0), (-1.848, -0.7654, -1.0), (-1.962, -0.3902, -1.0), (-2.0, 1.931e-06, -1.0), (-1.962, 0.3902, -1.0), (-1.848, 0.7654, -1.0), (-1.663, 1.111, -1.0), (-1.414, 1.414, -1.0), (-1.111, 1.663, -1.0), (-0.7654, 1.848, -1.0), (-0.3902, 1.962, -1.0)], [], [(96, 65, 64, 97), (97, 64, 66, 98), (98, 66, 67, 99), (99, 67, 68, 100), (100, 68, 69, 101), (101, 69, 70, 102), (102, 70, 71, 103), (103, 71, 72, 104), (104, 72, 73, 105), (105, 73, 74, 106), (106, 74, 75, 107), (107, 75, 76, 108), (108, 76, 77, 109), (109, 77, 78, 110), (110, 78, 79, 111), (111, 79, 80, 112), (112, 80, 81, 113), (113, 81, 82, 114), (114, 82, 83, 115), (115, 83, 84, 116), (116, 84, 85, 117), (117, 85, 86, 118), (118, 86, 87, 119), (119, 87, 88, 120), (120, 88, 89, 121), (121, 89, 90, 122), (122, 90, 91, 123), (123, 91, 92, 124), (124, 92, 93, 125), (125, 93, 94, 126), (45, 43, 42, 44), (126, 94, 95, 127), (127, 95, 65, 96), (1, 3, 64, 65), (3, 5, 66, 64), (5, 7, 67, 66), (7, 9, 68, 67), (9, 11, 69, 68), (11, 13, 70, 69), (13, 15, 71, 70), (15, 17, 72, 71), (17, 19, 73, 72), (19, 21, 74, 73), (21, 23, 75, 74), (23, 25, 76, 75), (25, 27, 77, 76), (27, 29, 78, 77), (29, 31, 79, 78), (31, 33, 80, 79), (33, 35, 81, 80), (35, 37, 82, 81), (37, 39, 83, 82), (39, 41, 84, 83), (41, 43, 85, 84), (43, 45, 86, 85), (45, 47, 87, 86), (47, 49, 88, 87), (49, 51, 89, 88), (51, 53, 90, 89), (53, 55, 91, 90), (55, 57, 92, 91), (57, 59, 93, 92), (59, 61, 94, 93), (61, 63, 95, 94), (63, 1, 65, 95), (19, 17, 16, 18), (47, 45, 44, 46), (21, 19, 18, 20), (49, 47, 46, 48), (23, 21, 20, 22), (51, 49, 48, 50), (25, 23, 22, 24), (53, 51, 50, 52), (27, 25, 24, 26), (55, 53, 52, 54), (29, 27, 26, 28), (3, 1, 0, 2), (57, 55, 54, 56), (31, 29, 28, 30), (5, 3, 2, 4), (59, 57, 56, 58), (33, 31, 30, 32), (7, 5, 4, 6), (61, 59, 58, 60), (35, 33, 32, 34), (9, 7, 6, 8), (63, 61, 60, 62), (37, 35, 34, 36), (11, 9, 8, 10), (1, 63, 62, 0), (39, 37, 36, 38), (13, 11, 10, 12), (41, 39, 38, 40), (15, 13, 12, 14), (43, 41, 40, 42), (17, 15, 14, 16), (2, 0, 96, 97), (4, 2, 97, 98), (6, 4, 98, 99), (8, 6, 99, 100), (10, 8, 100, 101), (12, 10, 101, 102), (14, 12, 102, 103), (16, 14, 103, 104), (18, 16, 104, 105), (20, 18, 105, 106), (22, 20, 106, 107), (24, 22, 107, 108), (26, 24, 108, 109), (28, 26, 109, 110), (30, 28, 110, 111), (32, 30, 111, 112), (34, 32, 112, 113), (36, 34, 113, 114), (38, 36, 114, 115), (40, 38, 115, 116), (42, 40, 116, 117), (44, 42, 117, 118), (46, 44, 118, 119), (48, 46, 119, 120), (50, 48, 120, 121), (52, 50, 121, 122), (54, 52, 122, 123), (56, 54, 123, 124), (58, 56, 124, 125), (60, 58, 125, 126), (62, 60, 126, 127), (0, 62, 127, 96)])
_uv = me_cylinder_003.uv_layers.new(name='UVMap')
_uv.uv.foreach_set('vector', [1.0, 0.5, 1.0, 1.0, 0.9688, 1.0, 0.9688, 0.5, 0.9688, 0.5, 0.9688, 1.0, 0.9375, 1.0, 0.9375, 0.5, 0.9375, 0.5, 0.9375, 1.0, 0.9062, 1.0, 0.9062, 0.5, 0.9062, 0.5, 0.9062, 1.0, 0.875, 1.0, 0.875, 0.5, 0.875, 0.5, 0.875, 1.0, 0.8438, 1.0, 0.8438, 0.5, 0.8438, 0.5, 0.8438, 1.0, 0.8125, 1.0, 0.8125, 0.5, 0.8125, 0.5, 0.8125, 1.0, 0.7812, 1.0, 0.7812, 0.5, 0.7812, 0.5, 0.7812, 1.0, 0.75, 1.0, 0.75, 0.5, 0.75, 0.5, 0.75, 1.0, 0.7188, 1.0, 0.7188, 0.5, 0.7188, 0.5, 0.7188, 1.0, 0.6875, 1.0, 0.6875, 0.5, 0.6875, 0.5, 0.6875, 1.0, 0.6562, 1.0, 0.6562, 0.5, 0.6562, 0.5, 0.6562, 1.0, 0.625, 1.0, 0.625, 0.5, 0.625, 0.5, 0.625, 1.0, 0.5938, 1.0, 0.5938, 0.5, 0.5938, 0.5, 0.5938, 1.0, 0.5625, 1.0, 0.5625, 0.5, 0.5625, 0.5, 0.5625, 1.0, 0.5312, 1.0, 0.5312, 0.5, 0.5312, 0.5, 0.5312, 1.0, 0.5, 1.0, 0.5, 0.5, 0.5, 0.5, 0.5, 1.0, 0.4688, 1.0, 0.4688, 0.5, 0.4688, 0.5, 0.4688, 1.0, 0.4375, 1.0, 0.4375, 0.5, 0.4375, 0.5, 0.4375, 1.0, 0.4062, 1.0, 0.4062, 0.5, 0.4062, 0.5, 0.4062, 1.0, 0.375, 1.0, 0.375, 0.5, 0.375, 0.5, 0.375, 1.0, 0.3438, 1.0, 0.3438, 0.5, 0.3438, 0.5, 0.3438, 1.0, 0.3125, 1.0, 0.3125, 0.5, 0.3125, 0.5, 0.3125, 1.0, 0.2812, 1.0, 0.2812, 0.5, 0.2812, 0.5, 0.2812, 1.0, 0.25, 1.0, 0.25, 0.5, 0.25, 0.5, 0.25, 1.0, 0.2188, 1.0, 0.2188, 0.5, 0.2188, 0.5, 0.2188, 1.0, 0.1875, 1.0, 0.1875, 0.5, 0.1875, 0.5, 0.1875, 1.0, 0.1562, 1.0, 0.1562, 0.5, 0.1562, 0.5, 0.1562, 1.0, 0.125, 1.0, 0.125, 0.5, 0.125, 0.5, 0.125, 1.0, 0.09375, 1.0, 0.09375, 0.5, 0.09375, 0.5, 0.09375, 1.0, 0.0625, 1.0, 0.0625, 0.5, 0.09174, 0.1844, 0.1076, 0.1548, 0.1076, 0.1548, 0.09174, 0.1844, 0.0625, 0.5, 0.0625, 1.0, 0.03125, 1.0, 0.03125, 0.5, 0.03125, 0.5, 0.03125, 1.0, 0.0, 1.0, 0.0, 0.5, 0.25, 0.4213, 0.2834, 0.418, 0.2968, 0.4854, 0.25, 0.49, 0.2834, 0.418, 0.3156, 0.4083, 0.3418, 0.4717, 0.2968, 0.4854, 0.3156, 0.4083, 0.3452, 0.3924, 0.3833, 0.4496, 0.3418, 0.4717, 0.3452, 0.3924, 0.3711, 0.3711, 0.4197, 0.4197, 0.3833, 0.4496, 0.3711, 0.3711, 0.3924, 0.3452, 0.4496, 0.3833, 0.4197, 0.4197, 0.3924, 0.3452, 0.4083, 0.3156, 0.4717, 0.3418, 0.4496, 0.3833, 0.4083, 0.3156, 0.418, 0.2834, 0.4854, 0.2968, 0.4717, 0.3418, 0.418, 0.2834, 0.4213, 0.25, 0.49, 0.25, 0.4854, 0.2968, 0.4213, 0.25, 0.418, 0.2166, 0.4854, 0.2032, 0.49, 0.25, 0.418, 0.2166, 0.4083, 0.1844, 0.4717, 0.1582, 0.4854, 0.2032, 0.4083, 0.1844, 0.3924, 0.1548, 0.4496, 0.1167, 0.4717, 0.1582, 0.3924, 0.1548, 0.3711, 0.1289, 0.4197, 0.08029, 0.4496, 0.1167, 0.3711, 0.1289, 0.3452, 0.1076, 0.3833, 0.05045, 0.4197, 0.08029, 0.3452, 0.1076, 0.3156, 0.09174, 0.3418, 0.02827, 0.3833, 0.05045, 0.3156, 0.09174, 0.2834, 0.082, 0.2968, 0.01461, 0.3418, 0.02827, 0.2834, 0.082, 0.25, 0.0787, 0.25, 0.01, 0.2968, 0.01461, 0.25, 0.0787, 0.2166, 0.08199, 0.2032, 0.01461, 0.25, 0.01, 0.2166, 0.08199, 0.1844, 0.09174, 0.1582, 0.02827, 0.2032, 0.01461, 0.1844, 0.09174, 0.1548, 0.1076, 0.1167, 0.05045, 0.1582, 0.02827, 0.1548, 0.1076, 0.1289, 0.1289, 0.08029, 0.08029, 0.1167, 0.05045, 0.1289, 0.1289, 0.1076, 0.1548, 0.05045, 0.1167, 0.08029, 0.08029, 0.1076, 0.1548, 0.09174, 0.1844, 0.02827, 0.1582, 0.05045, 0.1167, 0.09174, 0.1844, 0.082, 0.2166, 0.01461, 0.2032, 0.02827, 0.1582, 0.082, 0.2166, 0.0787, 0.25, 0.01, 0.25, 0.01461, 0.2032, 0.0787, 0.25, 0.082, 0.2834, 0.01461, 0.2968, 0.01, 0.25, 0.082, 0.2834, 0.09174, 0.3156, 0.02827, 0.3418, 0.01461, 0.2968, 0.09174, 0.3156, 0.1076, 0.3452, 0.05045, 0.3833, 0.02827, 0.3418, 0.1076, 0.3452, 0.1289, 0.3711, 0.08029, 0.4197, 0.05045, 0.3833, 0.1289, 0.3711, 0.1548, 0.3924, 0.1167, 0.4496, 0.08029, 0.4197, 0.1548, 0.3924, 0.1844, 0.4083, 0.1582, 0.4717, 0.1167, 0.4496, 0.1844, 0.4083, 0.2166, 0.418, 0.2032, 0.4854, 0.1582, 0.4717, 0.2166, 0.418, 0.25, 0.4213, 0.25, 0.49, 0.2032, 0.4854, 0.418, 0.2166, 0.4213, 0.25, 0.4213, 0.25, 0.418, 0.2166, 0.082, 0.2166, 0.09174, 0.1844, 0.09174, 0.1844, 0.082, 0.2166, 0.4083, 0.1844, 0.418, 0.2166, 0.418, 0.2166, 0.4083, 0.1844, 0.0787, 0.25, 0.082, 0.2166, 0.082, 0.2166, 0.0787, 0.25, 0.3924, 0.1548, 0.4083, 0.1844, 0.4083, 0.1844, 0.3924, 0.1548, 0.082, 0.2834, 0.0787, 0.25, 0.0787, 0.25, 0.082, 0.2834, 0.3711, 0.1289, 0.3924, 0.1548, 0.3924, 0.1548, 0.3711, 0.1289, 0.09174, 0.3156, 0.082, 0.2834, 0.082, 0.2834, 0.09174, 0.3156, 0.3452, 0.1076, 0.3711, 0.1289, 0.3711, 0.1289, 0.3452, 0.1076, 0.1076, 0.3452, 0.09174, 0.3156, 0.09174, 0.3156, 0.1076, 0.3452, 0.3156, 0.09174, 0.3452, 0.1076, 0.3452, 0.1076, 0.3156, 0.09174, 0.2834, 0.418, 0.25, 0.4213, 0.25, 0.4213, 0.2834, 0.418, 0.1289, 0.3711, 0.1076, 0.3452, 0.1076, 0.3452, 0.1289, 0.3711, 0.2834, 0.082, 0.3156, 0.09174, 0.3156, 0.09174, 0.2834, 0.082, 0.3156, 0.4083, 0.2834, 0.418, 0.2834, 0.418, 0.3156, 0.4083, 0.1548, 0.3924, 0.1289, 0.3711, 0.1289, 0.3711, 0.1548, 0.3924, 0.25, 0.0787, 0.2834, 0.082, 0.2834, 0.082, 0.25, 0.0787, 0.3452, 0.3924, 0.3156, 0.4083, 0.3156, 0.4083, 0.3452, 0.3924, 0.1844, 0.4083, 0.1548, 0.3924, 0.1548, 0.3924, 0.1844, 0.4083, 0.2166, 0.08199, 0.25, 0.0787, 0.25, 0.0787, 0.2166, 0.08199, 0.3711, 0.3711, 0.3452, 0.3924, 0.3452, 0.3924, 0.3711, 0.3711, 0.2166, 0.418, 0.1844, 0.4083, 0.1844, 0.4083, 0.2166, 0.418, 0.1844, 0.09174, 0.2166, 0.08199, 0.2166, 0.08199, 0.1844, 0.09174, 0.3924, 0.3452, 0.3711, 0.3711, 0.3711, 0.3711, 0.3924, 0.3452, 0.25, 0.4213, 0.2166, 0.418, 0.2166, 0.418, 0.25, 0.4213, 0.1548, 0.1076, 0.1844, 0.09174, 0.1844, 0.09174, 0.1548, 0.1076, 0.4083, 0.3156, 0.3924, 0.3452, 0.3924, 0.3452, 0.4083, 0.3156, 0.1289, 0.1289, 0.1548, 0.1076, 0.1548, 0.1076, 0.1289, 0.1289, 0.418, 0.2834, 0.4083, 0.3156, 0.4083, 0.3156, 0.418, 0.2834, 0.1076, 0.1548, 0.1289, 0.1289, 0.1289, 0.1289, 0.1076, 0.1548, 0.4213, 0.25, 0.418, 0.2834, 0.418, 0.2834, 0.4213, 0.25, 0.7831, 0.4165, 0.75, 0.4197, 0.75, 0.49, 0.7968, 0.4854, 0.815, 0.4068, 0.7831, 0.4165, 0.7968, 0.4854, 0.8418, 0.4717, 0.8443, 0.3911, 0.815, 0.4068, 0.8418, 0.4717, 0.8833, 0.4496, 0.87, 0.37, 0.8443, 0.3911, 0.8833, 0.4496, 0.9197, 0.4197, 0.8911, 0.3443, 0.87, 0.37, 0.9197, 0.4197, 0.9496, 0.3833, 0.9068, 0.315, 0.8911, 0.3443, 0.9496, 0.3833, 0.9717, 0.3418, 0.9165, 0.2831, 0.9068, 0.315, 0.9717, 0.3418, 0.9854, 0.2968, 0.9197, 0.25, 0.9165, 0.2831, 0.9854, 0.2968, 0.99, 0.25, 0.9165, 0.2169, 0.9197, 0.25, 0.99, 0.25, 0.9854, 0.2032, 0.9068, 0.185, 0.9165, 0.2169, 0.9854, 0.2032, 0.9717, 0.1582, 0.8911, 0.1557, 0.9068, 0.185, 0.9717, 0.1582, 0.9496, 0.1167, 0.87, 0.13, 0.8911, 0.1557, 0.9496, 0.1167, 0.9197, 0.08029, 0.8443, 0.1089, 0.87, 0.13, 0.9197, 0.08029, 0.8833, 0.05045, 0.815, 0.09318, 0.8443, 0.1089, 0.8833, 0.05045, 0.8418, 0.02827, 0.7831, 0.08352, 0.815, 0.09318, 0.8418, 0.02827, 0.7968, 0.01461, 0.75, 0.08026, 0.7831, 0.08352, 0.7968, 0.01461, 0.75, 0.01, 0.7169, 0.08352, 0.75, 0.08026, 0.75, 0.01, 0.7032, 0.01461, 0.685, 0.09318, 0.7169, 0.08352, 0.7032, 0.01461, 0.6582, 0.02827, 0.6557, 0.1089, 0.685, 0.09318, 0.6582, 0.02827, 0.6167, 0.05045, 0.63, 0.13, 0.6557, 0.1089, 0.6167, 0.05045, 0.5803, 0.08029, 0.6089, 0.1557, 0.63, 0.13, 0.5803, 0.08029, 0.5504, 0.1167, 0.5932, 0.185, 0.6089, 0.1557, 0.5504, 0.1167, 0.5283, 0.1582, 0.5835, 0.2169, 0.5932, 0.185, 0.5283, 0.1582, 0.5146, 0.2032, 0.5803, 0.25, 0.5835, 0.2169, 0.5146, 0.2032, 0.51, 0.25, 0.5835, 0.2831, 0.5803, 0.25, 0.51, 0.25, 0.5146, 0.2968, 0.5932, 0.315, 0.5835, 0.2831, 0.5146, 0.2968, 0.5283, 0.3418, 0.6089, 0.3443, 0.5932, 0.315, 0.5283, 0.3418, 0.5504, 0.3833, 0.63, 0.37, 0.6089, 0.3443, 0.5504, 0.3833, 0.5803, 0.4197, 0.6557, 0.3911, 0.63, 0.37, 0.5803, 0.4197, 0.6167, 0.4496, 0.685, 0.4068, 0.6557, 0.3911, 0.6167, 0.4496, 0.6582, 0.4717, 0.7169, 0.4165, 0.685, 0.4068, 0.6582, 0.4717, 0.7032, 0.4854, 0.75, 0.4197, 0.7169, 0.4165, 0.7032, 0.4854, 0.75, 0.49])
me_cylinder_003.use_remesh_preserve_volume = False
me_cylinder_003.use_remesh_preserve_attributes = False
me_cylinder_003.use_mirror_vertex_groups = False
me_cylinder_003.update()
me_cube_001 = bpy.data.meshes.new('Cube.001')
me_cube_001.from_pydata([(-1.0, -1.0, -1.0), (-1.0, -1.0, 1.0), (-1.0, 1.0, -1.0), (-1.0, 1.0, 1.0), (1.0, -1.0, -1.0), (1.0, -1.0, 1.0), (1.0, 1.0, -1.0), (1.0, 1.0, 1.0)], [], [(0, 1, 3, 2), (2, 3, 7, 6), (6, 7, 5, 4), (4, 5, 1, 0), (2, 6, 4, 0), (7, 3, 1, 5)])
_uv = me_cube_001.uv_layers.new(name='UVMap')
_uv.uv.foreach_set('vector', [0.375, 0.0, 0.625, 0.0, 0.625, 0.25, 0.375, 0.25, 0.375, 0.25, 0.625, 0.25, 0.625, 0.5, 0.375, 0.5, 0.375, 0.5, 0.625, 0.5, 0.625, 0.75, 0.375, 0.75, 0.375, 0.75, 0.625, 0.75, 0.625, 1.0, 0.375, 1.0, 0.125, 0.5, 0.375, 0.5, 0.375, 0.75, 0.125, 0.75, 0.625, 0.5, 0.875, 0.5, 0.875, 0.75, 0.625, 0.75])
me_cube_001.use_remesh_preserve_volume = False
me_cube_001.use_remesh_preserve_attributes = False
me_cube_001.use_mirror_vertex_groups = False
me_cube_001.update()

# ---- objects
ob_cylinder = bpy.data.objects.new('Cylinder', me_cylinder_001)
ob_circle = bpy.data.objects.new('Circle', me_circle)
ob_cylinder_001 = bpy.data.objects.new('Cylinder.001', me_cylinder_003)
ob_cube = bpy.data.objects.new('Cube', me_cube_001)

# ---- transforms, parenting, visibility, modifiers, constraints
ob_cylinder.location = (0.0, 0.0, 0.0)
ob_cylinder.scale = (1.0, 1.0, 0.6944)
ob_cylinder.lineart.crease_threshold = 0.0
ob_circle.location = (-3.567, 2.548, 0.3062)
ob_circle.lineart.crease_threshold = 0.0
ob_cylinder_001.location = (-3.293, 0.0, 0.0)
ob_cylinder_001.lineart.crease_threshold = 0.0
ob_cube.location = (-5.429, 0.0, 0.0)
ob_cube.rotation_euler = (0.0, -0.0, 1.571)
ob_cube.scale = (0.6787, 1.417, 4.76)
ob_cube.lineart.crease_threshold = 0.0

# ---- collection membership
col_collection.objects.link(ob_cylinder)
col_collection.objects.link(ob_circle)
col_collection.objects.link(ob_cylinder_001)
col_collection.objects.link(ob_cube)

# ---- scene / render settings (as saved in the file)
scene.frame_start = 1; scene.frame_end = 250; scene.frame_set(1)
scene.render.engine = 'BLENDER_EEVEE_NEXT'
scene.cycles.use_denoising = False
scene.cycles.samples = 128
scene.cycles.sampling_pattern = 'TABULATED_SOBOL'
scene.cycles.use_adaptive_sampling = False
scene.cycles.use_light_tree = False
scene.view_settings.view_transform = 'Filmic'
bpy.context.view_layer.update()

# ---- added for rendering (the .blend has no active camera and no usable light): camera, sun
cam_auto = bpy.data.cameras.new('AutoCamera')
cam_auto.lens = 50.0
cam_auto.sensor_width = 36.0
cam_auto.clip_end = 1000.0
ob_auto_camera = bpy.data.objects.new('AutoCamera', cam_auto)
scene.collection.objects.link(ob_auto_camera)
ob_auto_camera.location = (10.1591, -14.819, 10.3567)
ob_auto_camera.rotation_euler = (1.09748, -7.21219e-08, 0.694738)
scene.camera = ob_auto_camera
light_auto_sun = bpy.data.lights.new('AutoSun', 'SUN')
light_auto_sun.energy = 3.0
light_auto_sun.angle = 0.0523599
ob_auto_sun = bpy.data.objects.new('AutoSun', light_auto_sun)
scene.collection.objects.link(ob_auto_sun)
ob_auto_sun.rotation_euler = (0.872665, 0.174533, 0.523599)
bpy.context.view_layer.update()

